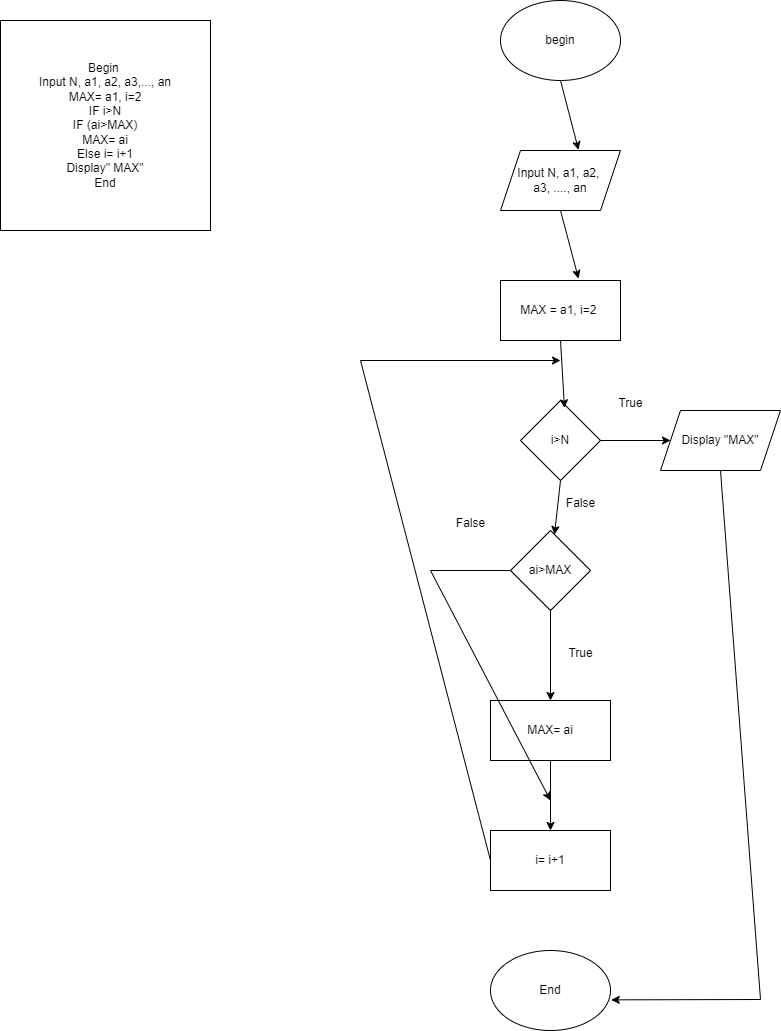

The diagram above was exported from draw.io. Its source (the exported page's mxGraphModel, read from the mxfile embedded in the PNG):
<mxGraphModel dx="794" dy="470" grid="1" gridSize="10" guides="1" tooltips="1" connect="1" arrows="1" fold="1" page="1" pageScale="1" pageWidth="850" pageHeight="1100" math="0" shadow="0">
  <root>
    <mxCell id="0" />
    <mxCell id="1" parent="0" />
    <mxCell id="6m5rQAIs_FxZwj048sMU-1" value="Begin&amp;nbsp;&lt;br&gt;Input N, a1, a2, a3,..., an&lt;br&gt;MAX= a1, i=2&lt;br&gt;IF i&amp;gt;N&lt;br&gt;IF (ai&amp;gt;MAX)&lt;br&gt;MAX= ai&lt;br&gt;Else i= i+1&lt;br&gt;Display&quot; MAX&quot;&lt;br&gt;End" style="rounded=0;whiteSpace=wrap;html=1;" vertex="1" parent="1">
      <mxGeometry x="50" y="60" width="210" height="210" as="geometry" />
    </mxCell>
    <mxCell id="6m5rQAIs_FxZwj048sMU-2" value="begin" style="ellipse;whiteSpace=wrap;html=1;" vertex="1" parent="1">
      <mxGeometry x="550" y="40" width="120" height="80" as="geometry" />
    </mxCell>
    <mxCell id="6m5rQAIs_FxZwj048sMU-3" value="Input N, a1, a2,&amp;nbsp;&lt;br&gt;a3, ...., an" style="shape=parallelogram;perimeter=parallelogramPerimeter;whiteSpace=wrap;html=1;fixedSize=1;" vertex="1" parent="1">
      <mxGeometry x="550" y="190" width="120" height="60" as="geometry" />
    </mxCell>
    <mxCell id="6m5rQAIs_FxZwj048sMU-4" value="MAX = a1, i=2&amp;nbsp;" style="rounded=0;whiteSpace=wrap;html=1;" vertex="1" parent="1">
      <mxGeometry x="550" y="320" width="120" height="60" as="geometry" />
    </mxCell>
    <mxCell id="6m5rQAIs_FxZwj048sMU-5" value="i&amp;gt;N" style="rhombus;whiteSpace=wrap;html=1;" vertex="1" parent="1">
      <mxGeometry x="570" y="440" width="80" height="80" as="geometry" />
    </mxCell>
    <mxCell id="6m5rQAIs_FxZwj048sMU-6" value="ai&amp;gt;MAX" style="rhombus;whiteSpace=wrap;html=1;" vertex="1" parent="1">
      <mxGeometry x="560" y="570" width="80" height="80" as="geometry" />
    </mxCell>
    <mxCell id="6m5rQAIs_FxZwj048sMU-7" value="MAX= ai" style="rounded=0;whiteSpace=wrap;html=1;" vertex="1" parent="1">
      <mxGeometry x="540" y="740" width="120" height="60" as="geometry" />
    </mxCell>
    <mxCell id="6m5rQAIs_FxZwj048sMU-8" value="i= i+1" style="rounded=0;whiteSpace=wrap;html=1;" vertex="1" parent="1">
      <mxGeometry x="540" y="870" width="120" height="60" as="geometry" />
    </mxCell>
    <mxCell id="6m5rQAIs_FxZwj048sMU-9" value="Display &quot;MAX&quot;" style="shape=parallelogram;perimeter=parallelogramPerimeter;whiteSpace=wrap;html=1;fixedSize=1;" vertex="1" parent="1">
      <mxGeometry x="710" y="450" width="120" height="60" as="geometry" />
    </mxCell>
    <mxCell id="6m5rQAIs_FxZwj048sMU-10" value="End" style="ellipse;whiteSpace=wrap;html=1;" vertex="1" parent="1">
      <mxGeometry x="540" y="990" width="120" height="80" as="geometry" />
    </mxCell>
    <mxCell id="6m5rQAIs_FxZwj048sMU-11" value="" style="endArrow=classic;html=1;rounded=0;entryX=0.65;entryY=-0.011;entryDx=0;entryDy=0;entryPerimeter=0;exitX=0.5;exitY=1;exitDx=0;exitDy=0;" edge="1" parent="1" source="6m5rQAIs_FxZwj048sMU-2" target="6m5rQAIs_FxZwj048sMU-3">
      <mxGeometry width="50" height="50" relative="1" as="geometry">
        <mxPoint x="580" y="170" as="sourcePoint" />
        <mxPoint x="630" y="120" as="targetPoint" />
      </mxGeometry>
    </mxCell>
    <mxCell id="6m5rQAIs_FxZwj048sMU-12" value="" style="endArrow=classic;html=1;rounded=0;entryX=0.65;entryY=-0.033;entryDx=0;entryDy=0;entryPerimeter=0;exitX=0.5;exitY=1;exitDx=0;exitDy=0;" edge="1" parent="1" source="6m5rQAIs_FxZwj048sMU-3" target="6m5rQAIs_FxZwj048sMU-4">
      <mxGeometry width="50" height="50" relative="1" as="geometry">
        <mxPoint x="580" y="310" as="sourcePoint" />
        <mxPoint x="630" y="260" as="targetPoint" />
      </mxGeometry>
    </mxCell>
    <mxCell id="6m5rQAIs_FxZwj048sMU-13" value="" style="endArrow=classic;html=1;rounded=0;entryX=0.55;entryY=0.092;entryDx=0;entryDy=0;exitX=0.5;exitY=1;exitDx=0;exitDy=0;entryPerimeter=0;" edge="1" parent="1" source="6m5rQAIs_FxZwj048sMU-4" target="6m5rQAIs_FxZwj048sMU-5">
      <mxGeometry width="50" height="50" relative="1" as="geometry">
        <mxPoint x="590" y="440" as="sourcePoint" />
        <mxPoint x="640" y="390" as="targetPoint" />
      </mxGeometry>
    </mxCell>
    <mxCell id="6m5rQAIs_FxZwj048sMU-14" value="" style="endArrow=classic;html=1;rounded=0;exitX=0.5;exitY=1;exitDx=0;exitDy=0;" edge="1" parent="1" source="6m5rQAIs_FxZwj048sMU-5" target="6m5rQAIs_FxZwj048sMU-6">
      <mxGeometry width="50" height="50" relative="1" as="geometry">
        <mxPoint x="580" y="570" as="sourcePoint" />
        <mxPoint x="630" y="520" as="targetPoint" />
      </mxGeometry>
    </mxCell>
    <mxCell id="6m5rQAIs_FxZwj048sMU-15" value="" style="endArrow=classic;html=1;rounded=0;entryX=0.5;entryY=0;entryDx=0;entryDy=0;exitX=0.5;exitY=1;exitDx=0;exitDy=0;" edge="1" parent="1" source="6m5rQAIs_FxZwj048sMU-6" target="6m5rQAIs_FxZwj048sMU-7">
      <mxGeometry width="50" height="50" relative="1" as="geometry">
        <mxPoint x="570" y="720" as="sourcePoint" />
        <mxPoint x="620" y="670" as="targetPoint" />
      </mxGeometry>
    </mxCell>
    <mxCell id="6m5rQAIs_FxZwj048sMU-16" value="" style="endArrow=classic;html=1;rounded=0;entryX=0.5;entryY=0;entryDx=0;entryDy=0;exitX=0.5;exitY=1;exitDx=0;exitDy=0;" edge="1" parent="1" source="6m5rQAIs_FxZwj048sMU-7" target="6m5rQAIs_FxZwj048sMU-8">
      <mxGeometry width="50" height="50" relative="1" as="geometry">
        <mxPoint x="600" y="810" as="sourcePoint" />
        <mxPoint x="620" y="810" as="targetPoint" />
      </mxGeometry>
    </mxCell>
    <mxCell id="6m5rQAIs_FxZwj048sMU-18" value="" style="endArrow=classic;html=1;rounded=0;exitX=0;exitY=0.5;exitDx=0;exitDy=0;" edge="1" parent="1" source="6m5rQAIs_FxZwj048sMU-8">
      <mxGeometry width="50" height="50" relative="1" as="geometry">
        <mxPoint x="330" y="640" as="sourcePoint" />
        <mxPoint x="610" y="400" as="targetPoint" />
        <Array as="points">
          <mxPoint x="410" y="400" />
        </Array>
      </mxGeometry>
    </mxCell>
    <mxCell id="6m5rQAIs_FxZwj048sMU-21" value="" style="endArrow=classic;html=1;rounded=0;exitX=0;exitY=0.5;exitDx=0;exitDy=0;" edge="1" parent="1" source="6m5rQAIs_FxZwj048sMU-6">
      <mxGeometry width="50" height="50" relative="1" as="geometry">
        <mxPoint x="500" y="670" as="sourcePoint" />
        <mxPoint x="600" y="840" as="targetPoint" />
        <Array as="points">
          <mxPoint x="480" y="610" />
        </Array>
      </mxGeometry>
    </mxCell>
    <mxCell id="6m5rQAIs_FxZwj048sMU-22" value="" style="endArrow=classic;html=1;rounded=0;exitX=1;exitY=0.5;exitDx=0;exitDy=0;" edge="1" parent="1" source="6m5rQAIs_FxZwj048sMU-5" target="6m5rQAIs_FxZwj048sMU-9">
      <mxGeometry width="50" height="50" relative="1" as="geometry">
        <mxPoint x="650" y="500" as="sourcePoint" />
        <mxPoint x="700" y="450" as="targetPoint" />
      </mxGeometry>
    </mxCell>
    <mxCell id="6m5rQAIs_FxZwj048sMU-23" value="" style="endArrow=classic;html=1;rounded=0;entryX=1.006;entryY=0.617;entryDx=0;entryDy=0;entryPerimeter=0;exitX=0.5;exitY=1;exitDx=0;exitDy=0;" edge="1" parent="1" source="6m5rQAIs_FxZwj048sMU-9" target="6m5rQAIs_FxZwj048sMU-10">
      <mxGeometry width="50" height="50" relative="1" as="geometry">
        <mxPoint x="720" y="700" as="sourcePoint" />
        <mxPoint x="770" y="650" as="targetPoint" />
        <Array as="points">
          <mxPoint x="810" y="1039" />
        </Array>
      </mxGeometry>
    </mxCell>
    <mxCell id="6m5rQAIs_FxZwj048sMU-24" value="True" style="text;html=1;align=center;verticalAlign=middle;resizable=0;points=[];autosize=1;strokeColor=none;fillColor=none;" vertex="1" parent="1">
      <mxGeometry x="655" y="428" width="50" height="30" as="geometry" />
    </mxCell>
    <mxCell id="6m5rQAIs_FxZwj048sMU-25" value="False" style="text;html=1;align=center;verticalAlign=middle;resizable=0;points=[];autosize=1;strokeColor=none;fillColor=none;" vertex="1" parent="1">
      <mxGeometry x="605" y="528" width="50" height="30" as="geometry" />
    </mxCell>
    <mxCell id="6m5rQAIs_FxZwj048sMU-26" value="True" style="text;html=1;align=center;verticalAlign=middle;resizable=0;points=[];autosize=1;strokeColor=none;fillColor=none;" vertex="1" parent="1">
      <mxGeometry x="605" y="678" width="50" height="30" as="geometry" />
    </mxCell>
    <mxCell id="6m5rQAIs_FxZwj048sMU-27" value="False&lt;br&gt;" style="text;html=1;align=center;verticalAlign=middle;resizable=0;points=[];autosize=1;strokeColor=none;fillColor=none;" vertex="1" parent="1">
      <mxGeometry x="495" y="548" width="50" height="30" as="geometry" />
    </mxCell>
  </root>
</mxGraphModel>